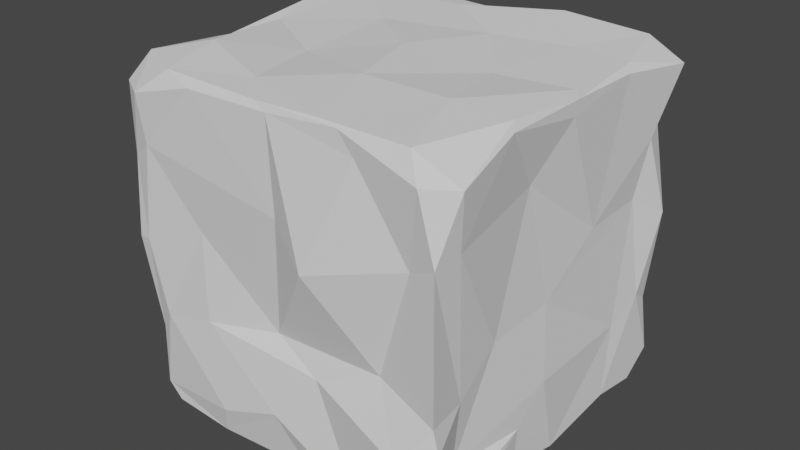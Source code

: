 # Source: rock.blend  (saved by Blender 2.81.16; exported with 4.5.12 LTS)
import bpy
from mathutils import Matrix  # noqa: F401  (used for matrix-valued properties, if any)

bpy.ops.wm.read_factory_settings(use_empty=True)
scene = bpy.context.scene
scene.name = 'Scene'

# ---- collections
col_collection = bpy.data.collections.new('Collection'); scene.collection.children.link(col_collection)

# ---- world
world_world = bpy.data.worlds.new('World'); scene.world = world_world
world_world.use_nodes = True; world_world.node_tree.nodes.clear()
_N = world_world.node_tree.nodes; _L = world_world.node_tree.links
n0 = _N.new('ShaderNodeOutputWorld'); n0.name = 'World Output'; n0.location = (300, 300)
n1 = _N.new('ShaderNodeBackground'); n1.name = 'Background'; n1.location = (10, 300)
n1.inputs[0].default_value = (0.05088, 0.05088, 0.05088, 1.0)
_L.new(n1.outputs[0], n0.inputs[0])
n0.is_active_output = True
world_world.color = (0.05088, 0.05088, 0.05088)
world_world.use_sun_shadow = False
world_world.sun_shadow_jitter_overblur = 0.0

# ---- meshes
me_icosphere = bpy.data.meshes.new('Icosphere')
me_icosphere.from_pydata([(0.00713, 0.002287, -0.01759), (2.448, -2.439, 0.2863), (-0.9148, -2.543, 0.407), (-2.357, -0.04135, 0.2851), (-1.102, 2.462, 0.2892), (2.448, 2.443, 0.2863), (1.328, -2.439, 4.561), (-2.563, -2.259, 4.478), (-2.628, 2.188, 4.615), (1.259, 2.411, 4.479), (2.448, 0.002287, 4.561), (-0.01189, -0.01273, 4.919), (-0.8255, -2.242, 0.09028), (1.796, -1.491, -0.107), (1.263, -2.439, -0.01759), (2.448, 0.002287, -0.01759), (2.04, 1.479, -0.01759), (-2.077, -0.1993, -0.006252), (-2.342, -2.133, -0.002618), (-0.8235, 2.307, -0.1071), (-2.327, 2.042, 0.2962), (1.037, 2.438, -0.09156), (2.376, -1.284, 2.183), (2.35, 1.792, 2.847), (-0.1365, -2.244, 1.757), (2.489, -2.535, 1.741), (-2.471, -1.251, 2.868), (-2.248, -2.464, 2.451), (-2.557, 2.535, 2.421), (-2.58, 1.611, 1.872), (1.966, 2.553, 2.421), (0.4557, 2.474, 2.393), (2.561, -2.19, 4.48), (-1.184, -2.477, 4.744), (-2.366, -0.1847, 4.602), (-1.292, 2.42, 4.4), (2.578, 2.356, 4.605), (0.7835, -2.387, 4.865), (2.409, 0.04922, 4.864), (-1.834, -1.475, 4.951), (-1.981, 1.498, 4.915), (0.9355, 2.126, 5.022), (-0.381, -1.192, -0.01759), (2.448, -1.992, -0.01759), (0.002621, -2.533, 0.7643), (2.414, -0.748, 0.6709), (2.448, 1.997, -0.01759), (-1.281, -0.09311, -0.1096), (-2.434, -1.192, 0.09867), (-0.3533, 1.281, 0.063), (-2.238, 2.363, 0.2926), (2.056, 2.534, 0.3441), (2.261, -1.877, 0.6935), (2.355, 0.8028, 2.823), (-1.231, -2.421, 1.569), (2.072, -2.439, 3.492), (-2.502, -1.058, 1.844), (-2.416, -2.37, 3.54), (-1.355, 2.324, 1.026), (-2.434, 1.997, 3.492), (2.376, 2.362, 1.133), (0.4276, 2.573, 3.742), (2.26, -2.561, 4.547), (-2.086, -2.548, 4.503), (-2.434, 1.258, 4.748), (-0.04993, 2.429, 4.624), (2.448, 1.197, 4.748), (1.078, -2.428, 4.836), (1.268, 0.04042, 4.802), (-2.368, -2.021, 4.85), (-2.434, 1.997, 4.865), (1.129, 2.342, 4.76), (-1.041, -2.439, -0.01759), (0.9946, -0.8888, -0.1581), (2.364, -2.439, 0.09865), (2.448, 1.258, 0.09866), (1.079, 0.9071, 0.1429), (-2.296, -0.119, 0.1268), (-2.279, -2.361, 0.1679), (-1.041, 2.443, -0.01759), (-2.413, 1.061, 0.4532), (-0.02517, 2.443, 0.09865), (2.263, -0.5492, 3.858), (2.448, 1.997, 1.355), (0.7009, -2.685, 3.063), (2.56, -2.521, 1.395), (-2.434, -1.992, 3.492), (-2.045, -2.417, 1.355), (-2.434, 2.443, 3.492), (-2.436, 0.9923, 1.528), (2.072, 2.443, 3.492), (0.009898, 2.468, 1.225), (2.448, -1.192, 4.748), (0.03943, -2.439, 4.748), (-2.379, -1.343, 4.634), (-2.335, 2.273, 4.777), (2.12, 2.573, 4.498), (0.382, -1.23, 4.942), (2.45, 0.07218, 4.759), (-0.9835, -0.7158, 4.791), (-1.009, 0.7407, 4.865), (0.409, 1.208, 4.825), (1.635, 1.184, 4.912), (2.362, 1.317, 4.838), (2.04, 2.392, 4.865), (-0.621, 1.935, 4.865), (-0.2267, 2.251, 4.807), (-1.49, 2.238, 4.847), (-2.197, 0.008665, 4.796), (-2.434, 0.7407, 4.865), (-2.232, -0.8425, 4.79), (-0.621, -1.931, 4.865), (-1.595, -2.406, 4.872), (-0.145, -2.399, 4.836), (1.628, -1.211, 4.933), (2.04, -2.387, 4.865), (2.384, -1.111, 4.855), (2.448, 1.935, 3.68), (2.536, 2.333, 2.528), (2.255, 2.466, 3.669), (-0.623, 2.428, 3.698), (-1.329, 2.4, 1.882), (-2.025, 2.443, 3.68), (-2.598, 0.5825, 3.495), (-2.232, 0.0702, 2.038), (-2.174, -0.5101, 3.211), (-2.056, -2.476, 3.817), (-1.306, -2.362, 2.814), (0.1079, -2.44, 3.469), (2.47, -2.534, 3.681), (2.362, -1.88, 1.682), (2.503, -2.145, 3.741), (1.456, 2.48, 2.758), (2.1, 2.437, 1.177), (0.7376, 2.521, 0.5854), (-2.434, 2.443, 2.423), (-2.347, 2.372, 1.202), (-2.434, 1.935, 1.167), (-2.434, -2.439, 2.423), (-2.462, -1.913, 0.9591), (-2.352, -2.283, 1.01), (1.545, -2.314, 1.906), (0.6178, -2.4, 1.496), (2.107, -2.725, 1.175), (2.362, -0.1992, 2.209), (2.503, -0.3524, 1.21), (2.398, 1.46, 1.096), (1.652, 2.443, -0.01759), (0.6352, 1.935, -0.01759), (0.2924, 2.329, -0.1022), (-1.959, 2.209, -0.008617), (-1.591, 1.071, -0.1169), (-2.243, 1.109, -0.04408), (-2.154, -1.346, -0.05635), (-1.648, -1.225, -0.04902), (-2.025, -2.387, -0.01759), (2.306, 0.8642, 0.04528), (2.332, -0.673, 0.001305), (2.04, 0.002287, -0.01759), (0.3689, -2.334, -0.01987), (0.6322, -1.867, 0.03689), (1.652, -2.439, -0.01759)], [], [(0, 73, 42), (1, 43, 45), (0, 42, 47), (0, 47, 49), (0, 49, 76), (1, 45, 52), (2, 44, 54), (3, 48, 56), (4, 50, 58), (5, 51, 60), (1, 52, 85), (2, 54, 87), (3, 56, 89), (4, 58, 91), (5, 60, 83), (6, 62, 67), (7, 63, 69), (8, 64, 70), (9, 65, 71), (10, 66, 98), (38, 102, 68), (38, 103, 102), (36, 96, 104), (41, 105, 101), (41, 106, 105), (35, 95, 107), (40, 108, 100), (40, 109, 108), (34, 94, 110), (39, 111, 99), (39, 112, 111), (33, 93, 113), (37, 114, 97), (37, 115, 114), (32, 92, 116), (23, 117, 53), (23, 118, 117), (30, 90, 119), (31, 120, 61), (31, 121, 120), (28, 88, 122), (29, 123, 59), (29, 124, 123), (26, 86, 125), (27, 126, 57), (27, 127, 126), (24, 84, 128), (25, 129, 55), (25, 130, 129), (22, 82, 131), (30, 132, 90), (30, 133, 132), (21, 81, 134), (28, 135, 88), (28, 136, 135), (20, 80, 137), (26, 138, 86), (26, 139, 138), (18, 78, 140), (24, 141, 84), (24, 142, 141), (14, 74, 143), (22, 144, 82), (22, 145, 144), (15, 75, 146), (16, 147, 46), (16, 148, 147), (19, 79, 149), (19, 150, 79), (19, 151, 150), (17, 77, 152), (17, 153, 77), (17, 154, 153), (12, 72, 155), (15, 156, 75), (15, 157, 156), (13, 73, 158), (12, 159, 72), (12, 160, 159), (13, 43, 161), (161, 74, 14), (161, 43, 74), (43, 1, 74), (159, 161, 14), (159, 160, 161), (160, 13, 161), (72, 44, 2), (72, 159, 44), (159, 14, 44), (158, 76, 16), (158, 73, 76), (73, 0, 76), (156, 158, 16), (156, 157, 158), (157, 13, 158), (75, 46, 5), (75, 156, 46), (156, 16, 46), (155, 78, 18), (155, 72, 78), (72, 2, 78), (153, 155, 18), (153, 154, 155), (154, 12, 155), (77, 48, 3), (77, 153, 48), (153, 18, 48), (152, 80, 20), (152, 77, 80), (77, 3, 80), (150, 152, 20), (150, 151, 152), (151, 17, 152), (79, 50, 4), (79, 150, 50), (150, 20, 50), (149, 81, 21), (149, 79, 81), (79, 4, 81), (147, 149, 21), (147, 148, 149), (148, 19, 149), (46, 51, 5), (46, 147, 51), (147, 21, 51), (146, 83, 23), (146, 75, 83), (75, 5, 83), (144, 146, 23), (144, 145, 146), (145, 15, 146), (82, 53, 10), (82, 144, 53), (144, 23, 53), (143, 85, 25), (143, 74, 85), (74, 1, 85), (141, 143, 25), (141, 142, 143), (142, 14, 143), (84, 55, 6), (84, 141, 55), (141, 25, 55), (140, 87, 27), (140, 78, 87), (78, 2, 87), (138, 140, 27), (138, 139, 140), (139, 18, 140), (86, 57, 7), (86, 138, 57), (138, 27, 57), (137, 89, 29), (137, 80, 89), (80, 3, 89), (135, 137, 29), (135, 136, 137), (136, 20, 137), (88, 59, 8), (88, 135, 59), (135, 29, 59), (134, 91, 31), (134, 81, 91), (81, 4, 91), (132, 134, 31), (132, 133, 134), (133, 21, 134), (90, 61, 9), (90, 132, 61), (132, 31, 61), (131, 92, 32), (131, 82, 92), (82, 10, 92), (129, 131, 32), (129, 130, 131), (130, 22, 131), (55, 62, 6), (55, 129, 62), (129, 32, 62), (128, 93, 33), (128, 84, 93), (84, 6, 93), (126, 128, 33), (126, 127, 128), (127, 24, 128), (57, 63, 7), (57, 126, 63), (126, 33, 63), (125, 94, 34), (125, 86, 94), (86, 7, 94), (123, 125, 34), (123, 124, 125), (124, 26, 125), (59, 64, 8), (59, 123, 64), (123, 34, 64), (122, 95, 35), (122, 88, 95), (88, 8, 95), (120, 122, 35), (120, 121, 122), (121, 28, 122), (61, 65, 9), (61, 120, 65), (120, 35, 65), (119, 96, 36), (119, 90, 96), (90, 9, 96), (117, 119, 36), (117, 118, 119), (118, 30, 119), (53, 66, 10), (53, 117, 66), (117, 36, 66), (116, 98, 38), (116, 92, 98), (92, 10, 98), (114, 116, 38), (114, 115, 116), (115, 32, 116), (97, 68, 11), (97, 114, 68), (114, 38, 68), (113, 67, 37), (113, 93, 67), (93, 6, 67), (111, 113, 37), (111, 112, 113), (112, 33, 113), (99, 97, 11), (99, 111, 97), (111, 37, 97), (110, 69, 39), (110, 94, 69), (94, 7, 69), (108, 110, 39), (108, 109, 110), (109, 34, 110), (100, 99, 11), (100, 108, 99), (108, 39, 99), (107, 70, 40), (107, 95, 70), (95, 8, 70), (105, 107, 40), (105, 106, 107), (106, 35, 107), (101, 100, 11), (101, 105, 100), (105, 40, 100), (104, 71, 41), (104, 96, 71), (96, 9, 71), (102, 104, 41), (102, 103, 104), (103, 36, 104), (68, 101, 11), (68, 102, 101), (102, 41, 101), (98, 103, 38), (98, 66, 103), (66, 36, 103), (71, 106, 41), (71, 65, 106), (65, 35, 106), (70, 109, 40), (70, 64, 109), (64, 34, 109), (69, 112, 39), (69, 63, 112), (63, 33, 112), (67, 115, 37), (67, 62, 115), (62, 32, 115), (83, 118, 23), (83, 60, 118), (60, 30, 118), (91, 121, 31), (91, 58, 121), (58, 28, 121), (89, 124, 29), (89, 56, 124), (56, 26, 124), (87, 127, 27), (87, 54, 127), (54, 24, 127), (85, 130, 25), (85, 52, 130), (52, 22, 130), (60, 133, 30), (60, 51, 133), (51, 21, 133), (58, 136, 28), (58, 50, 136), (50, 20, 136), (56, 139, 26), (56, 48, 139), (48, 18, 139), (54, 142, 24), (54, 44, 142), (44, 14, 142), (52, 145, 22), (52, 45, 145), (45, 15, 145), (76, 148, 16), (76, 49, 148), (49, 19, 148), (49, 151, 19), (49, 47, 151), (47, 17, 151), (47, 154, 17), (47, 42, 154), (42, 12, 154), (45, 157, 15), (45, 43, 157), (43, 13, 157), (42, 160, 12), (42, 73, 160), (73, 13, 160)])
_uv = me_icosphere.uv_layers.new(name='UVMap')
_uv.uv.foreach_set('vector', [0.8182, 0.0, 0.7955, 0.03937, 0.8409, 0.03937, 0.7273, 0.1575, 0.7045, 0.1181, 0.6818, 0.1575, 0.09091, 0.0, 0.06818, 0.03937, 0.1136, 0.03937, 0.2727, 0.0, 0.25, 0.03937, 0.2955, 0.03937, 0.4545, 0.0, 0.4318, 0.03937, 0.4773, 0.03937, 0.7273, 0.1575, 0.6818, 0.1575, 0.7045, 0.1968, 0.9091, 0.1575, 0.8636, 0.1575, 0.8864, 0.1968, 0.1818, 0.1575, 0.1364, 0.1575, 0.1591, 0.1968, 0.3636, 0.1575, 0.3182, 0.1575, 0.3409, 0.1968, 0.5455, 0.1575, 0.5, 0.1575, 0.5227, 0.1968, 0.7273, 0.1575, 0.7045, 0.1968, 0.75, 0.1968, 0.9091, 0.1575, 0.8864, 0.1968, 0.9318, 0.1968, 0.1818, 0.1575, 0.1591, 0.1968, 0.2045, 0.1968, 0.3636, 0.1575, 0.3409, 0.1968, 0.3864, 0.1968, 0.5455, 0.1575, 0.5227, 0.1968, 0.5682, 0.1968, 0.8182, 0.3149, 0.7727, 0.3149, 0.7955, 0.3543, 1.0, 0.3149, 0.9545, 0.3149, 0.9773, 0.3543, 0.2727, 0.3149, 0.2273, 0.3149, 0.25, 0.3543, 0.4545, 0.3149, 0.4091, 0.3149, 0.4318, 0.3543, 0.6364, 0.3149, 0.5909, 0.3149, 0.6136, 0.3543, 0.5909, 0.3937, 0.5455, 0.3937, 0.5682, 0.433, 0.5909, 0.3937, 0.5682, 0.3543, 0.5455, 0.3937, 0.5455, 0.3149, 0.5, 0.3149, 0.5227, 0.3543, 0.4091, 0.3937, 0.3636, 0.3937, 0.3864, 0.433, 0.4091, 0.3937, 0.3864, 0.3543, 0.3636, 0.3937, 0.3636, 0.3149, 0.3182, 0.3149, 0.3409, 0.3543, 0.2273, 0.3937, 0.1818, 0.3937, 0.2045, 0.433, 0.2273, 0.3937, 0.2045, 0.3543, 0.1818, 0.3937, 0.1818, 0.3149, 0.1364, 0.3149, 0.1591, 0.3543, 0.9545, 0.3937, 0.9091, 0.3937, 0.9318, 0.433, 0.9545, 0.3937, 0.9318, 0.3543, 0.9091, 0.3937, 0.9091, 0.3149, 0.8636, 0.3149, 0.8864, 0.3543, 0.7727, 0.3937, 0.7273, 0.3937, 0.75, 0.433, 0.7727, 0.3937, 0.75, 0.3543, 0.7273, 0.3937, 0.7273, 0.3149, 0.6818, 0.3149, 0.7045, 0.3543, 0.5909, 0.2362, 0.5682, 0.2756, 0.6136, 0.2756, 0.5909, 0.2362, 0.5455, 0.2362, 0.5682, 0.2756, 0.5, 0.2362, 0.4773, 0.2756, 0.5227, 0.2756, 0.4091, 0.2362, 0.3864, 0.2756, 0.4318, 0.2756, 0.4091, 0.2362, 0.3636, 0.2362, 0.3864, 0.2756, 0.3182, 0.2362, 0.2955, 0.2756, 0.3409, 0.2756, 0.2273, 0.2362, 0.2045, 0.2756, 0.25, 0.2756, 0.2273, 0.2362, 0.1818, 0.2362, 0.2045, 0.2756, 0.1364, 0.2362, 0.1136, 0.2756, 0.1591, 0.2756, 0.9545, 0.2362, 0.9318, 0.2756, 0.9773, 0.2756, 0.9545, 0.2362, 0.9091, 0.2362, 0.9318, 0.2756, 0.8636, 0.2362, 0.8409, 0.2756, 0.8864, 0.2756, 0.7727, 0.2362, 0.75, 0.2756, 0.7955, 0.2756, 0.7727, 0.2362, 0.7273, 0.2362, 0.75, 0.2756, 0.6818, 0.2362, 0.6591, 0.2756, 0.7045, 0.2756, 0.5, 0.2362, 0.4545, 0.2362, 0.4773, 0.2756, 0.5, 0.2362, 0.4773, 0.1968, 0.4545, 0.2362, 0.4545, 0.1575, 0.4091, 0.1575, 0.4318, 0.1968, 0.3182, 0.2362, 0.2727, 0.2362, 0.2955, 0.2756, 0.3182, 0.2362, 0.2955, 0.1968, 0.2727, 0.2362, 0.2727, 0.1575, 0.2273, 0.1575, 0.25, 0.1968, 0.1364, 0.2362, 0.09091, 0.2362, 0.1136, 0.2756, 0.1364, 0.2362, 0.1136, 0.1968, 0.09091, 0.2362, 0.09091, 0.1575, 0.04545, 0.1575, 0.06818, 0.1968, 0.8636, 0.2362, 0.8182, 0.2362, 0.8409, 0.2756, 0.8636, 0.2362, 0.8409, 0.1968, 0.8182, 0.2362, 0.8182, 0.1575, 0.7727, 0.1575, 0.7955, 0.1968, 0.6818, 0.2362, 0.6364, 0.2362, 0.6591, 0.2756, 0.6818, 0.2362, 0.6591, 0.1968, 0.6364, 0.2362, 0.6364, 0.1575, 0.5909, 0.1575, 0.6136, 0.1968, 0.5, 0.07873, 0.4773, 0.1181, 0.5227, 0.1181, 0.5, 0.07873, 0.4545, 0.07873, 0.4773, 0.1181, 0.4091, 0.07873, 0.3864, 0.1181, 0.4318, 0.1181, 0.3182, 0.07873, 0.2955, 0.1181, 0.3409, 0.1181, 0.3182, 0.07873, 0.2727, 0.07873, 0.2955, 0.1181, 0.2273, 0.07873, 0.2045, 0.1181, 0.25, 0.1181, 0.1364, 0.07873, 0.1136, 0.1181, 0.1591, 0.1181, 0.1364, 0.07873, 0.09091, 0.07873, 0.1136, 0.1181, 0.04545, 0.07873, 0.02273, 0.1181, 0.06818, 0.1181, 0.6364, 0.1575, 0.6136, 0.1181, 0.5909, 0.1575, 0.6364, 0.1575, 0.6591, 0.1181, 0.6136, 0.1181, 0.6818, 0.07873, 0.6591, 0.03937, 0.6364, 0.07873, 0.8636, 0.07873, 0.8409, 0.1181, 0.8864, 0.1181, 0.8636, 0.07873, 0.8182, 0.07873, 0.8409, 0.1181, 0.7727, 0.07873, 0.75, 0.1181, 0.7955, 0.1181, 0.7955, 0.1181, 0.7727, 0.1575, 0.8182, 0.1575, 0.7955, 0.1181, 0.75, 0.1181, 0.7727, 0.1575, 0.75, 0.1181, 0.7273, 0.1575, 0.7727, 0.1575, 0.8409, 0.1181, 0.7955, 0.1181, 0.8182, 0.1575, 0.8409, 0.1181, 0.8182, 0.07873, 0.7955, 0.1181, 0.8182, 0.07873, 0.7727, 0.07873, 0.7955, 0.1181, 0.8864, 0.1181, 0.8636, 0.1575, 0.9091, 0.1575, 0.8864, 0.1181, 0.8409, 0.1181, 0.8636, 0.1575, 0.8409, 0.1181, 0.8182, 0.1575, 0.8636, 0.1575, 0.6364, 0.07873, 0.6136, 0.03937, 0.5909, 0.07873, 0.6364, 0.07873, 0.6591, 0.03937, 0.6136, 0.03937, 0.6591, 0.03937, 0.6364, 0.0, 0.6136, 0.03937, 0.6136, 0.1181, 0.6364, 0.07873, 0.5909, 0.07873, 0.6136, 0.1181, 0.6591, 0.1181, 0.6364, 0.07873, 0.6591, 0.1181, 0.6818, 0.07873, 0.6364, 0.07873, 0.5909, 0.1575, 0.5682, 0.1181, 0.5455, 0.1575, 0.5909, 0.1575, 0.6136, 0.1181, 0.5682, 0.1181, 0.6136, 0.1181, 0.5909, 0.07873, 0.5682, 0.1181, 0.06818, 0.1181, 0.04545, 0.1575, 0.09091, 0.1575, 0.06818, 0.1181, 0.02273, 0.1181, 0.04545, 0.1575, 0.02273, 0.1181, 0.0, 0.1575, 0.04545, 0.1575, 0.1136, 0.1181, 0.06818, 0.1181, 0.09091, 0.1575, 0.1136, 0.1181, 0.09091, 0.07873, 0.06818, 0.1181, 0.09091, 0.07873, 0.04545, 0.07873, 0.06818, 0.1181, 0.1591, 0.1181, 0.1364, 0.1575, 0.1818, 0.1575, 0.1591, 0.1181, 0.1136, 0.1181, 0.1364, 0.1575, 0.1136, 0.1181, 0.09091, 0.1575, 0.1364, 0.1575, 0.25, 0.1181, 0.2273, 0.1575, 0.2727, 0.1575, 0.25, 0.1181, 0.2045, 0.1181, 0.2273, 0.1575, 0.2045, 0.1181, 0.1818, 0.1575, 0.2273, 0.1575, 0.2955, 0.1181, 0.25, 0.1181, 0.2727, 0.1575, 0.2955, 0.1181, 0.2727, 0.07873, 0.25, 0.1181, 0.2727, 0.07873, 0.2273, 0.07873, 0.25, 0.1181, 0.3409, 0.1181, 0.3182, 0.1575, 0.3636, 0.1575, 0.3409, 0.1181, 0.2955, 0.1181, 0.3182, 0.1575, 0.2955, 0.1181, 0.2727, 0.1575, 0.3182, 0.1575, 0.4318, 0.1181, 0.4091, 0.1575, 0.4545, 0.1575, 0.4318, 0.1181, 0.3864, 0.1181, 0.4091, 0.1575, 0.3864, 0.1181, 0.3636, 0.1575, 0.4091, 0.1575, 0.4773, 0.1181, 0.4318, 0.1181, 0.4545, 0.1575, 0.4773, 0.1181, 0.4545, 0.07873, 0.4318, 0.1181, 0.4545, 0.07873, 0.4091, 0.07873, 0.4318, 0.1181, 0.5227, 0.1181, 0.5, 0.1575, 0.5455, 0.1575, 0.5227, 0.1181, 0.4773, 0.1181, 0.5, 0.1575, 0.4773, 0.1181, 0.4545, 0.1575, 0.5, 0.1575, 0.6136, 0.1968, 0.5682, 0.1968, 0.5909, 0.2362, 0.6136, 0.1968, 0.5909, 0.1575, 0.5682, 0.1968, 0.5909, 0.1575, 0.5455, 0.1575, 0.5682, 0.1968, 0.6364, 0.2362, 0.6136, 0.1968, 0.5909, 0.2362, 0.6364, 0.2362, 0.6591, 0.1968, 0.6136, 0.1968, 0.6591, 0.1968, 0.6364, 0.1575, 0.6136, 0.1968, 0.6591, 0.2756, 0.6136, 0.2756, 0.6364, 0.3149, 0.6591, 0.2756, 0.6364, 0.2362, 0.6136, 0.2756, 0.6364, 0.2362, 0.5909, 0.2362, 0.6136, 0.2756, 0.7955, 0.1968, 0.75, 0.1968, 0.7727, 0.2362, 0.7955, 0.1968, 0.7727, 0.1575, 0.75, 0.1968, 0.7727, 0.1575, 0.7273, 0.1575, 0.75, 0.1968, 0.8182, 0.2362, 0.7955, 0.1968, 0.7727, 0.2362, 0.8182, 0.2362, 0.8409, 0.1968, 0.7955, 0.1968, 0.8409, 0.1968, 0.8182, 0.1575, 0.7955, 0.1968, 0.8409, 0.2756, 0.7955, 0.2756, 0.8182, 0.3149, 0.8409, 0.2756, 0.8182, 0.2362, 0.7955, 0.2756, 0.8182, 0.2362, 0.7727, 0.2362, 0.7955, 0.2756, 0.06818, 0.1968, 0.02273, 0.1968, 0.04545, 0.2362, 0.06818, 0.1968, 0.04545, 0.1575, 0.02273, 0.1968, 0.04545, 0.1575, 0.0, 0.1575, 0.02273, 0.1968, 0.09091, 0.2362, 0.06818, 0.1968, 0.04545, 0.2362, 0.09091, 0.2362, 0.1136, 0.1968, 0.06818, 0.1968, 0.1136, 0.1968, 0.09091, 0.1575, 0.06818, 0.1968, 0.1136, 0.2756, 0.06818, 0.2756, 0.09091, 0.3149, 0.1136, 0.2756, 0.09091, 0.2362, 0.06818, 0.2756, 0.09091, 0.2362, 0.04545, 0.2362, 0.06818, 0.2756, 0.25, 0.1968, 0.2045, 0.1968, 0.2273, 0.2362, 0.25, 0.1968, 0.2273, 0.1575, 0.2045, 0.1968, 0.2273, 0.1575, 0.1818, 0.1575, 0.2045, 0.1968, 0.2727, 0.2362, 0.25, 0.1968, 0.2273, 0.2362, 0.2727, 0.2362, 0.2955, 0.1968, 0.25, 0.1968, 0.2955, 0.1968, 0.2727, 0.1575, 0.25, 0.1968, 0.2955, 0.2756, 0.25, 0.2756, 0.2727, 0.3149, 0.2955, 0.2756, 0.2727, 0.2362, 0.25, 0.2756, 0.2727, 0.2362, 0.2273, 0.2362, 0.25, 0.2756, 0.4318, 0.1968, 0.3864, 0.1968, 0.4091, 0.2362, 0.4318, 0.1968, 0.4091, 0.1575, 0.3864, 0.1968, 0.4091, 0.1575, 0.3636, 0.1575, 0.3864, 0.1968, 0.4545, 0.2362, 0.4318, 0.1968, 0.4091, 0.2362, 0.4545, 0.2362, 0.4773, 0.1968, 0.4318, 0.1968, 0.4773, 0.1968, 0.4545, 0.1575, 0.4318, 0.1968, 0.4773, 0.2756, 0.4318, 0.2756, 0.4545, 0.3149, 0.4773, 0.2756, 0.4545, 0.2362, 0.4318, 0.2756, 0.4545, 0.2362, 0.4091, 0.2362, 0.4318, 0.2756, 0.7045, 0.2756, 0.6818, 0.3149, 0.7273, 0.3149, 0.7045, 0.2756, 0.6591, 0.2756, 0.6818, 0.3149, 0.6591, 0.2756, 0.6364, 0.3149, 0.6818, 0.3149, 0.75, 0.2756, 0.7045, 0.2756, 0.7273, 0.3149, 0.75, 0.2756, 0.7273, 0.2362, 0.7045, 0.2756, 0.7273, 0.2362, 0.6818, 0.2362, 0.7045, 0.2756, 0.7955, 0.2756, 0.7727, 0.3149, 0.8182, 0.3149, 0.7955, 0.2756, 0.75, 0.2756, 0.7727, 0.3149, 0.75, 0.2756, 0.7273, 0.3149, 0.7727, 0.3149, 0.8864, 0.2756, 0.8636, 0.3149, 0.9091, 0.3149, 0.8864, 0.2756, 0.8409, 0.2756, 0.8636, 0.3149, 0.8409, 0.2756, 0.8182, 0.3149, 0.8636, 0.3149, 0.9318, 0.2756, 0.8864, 0.2756, 0.9091, 0.3149, 0.9318, 0.2756, 0.9091, 0.2362, 0.8864, 0.2756, 0.9091, 0.2362, 0.8636, 0.2362, 0.8864, 0.2756, 0.9773, 0.2756, 0.9545, 0.3149, 1.0, 0.3149, 0.9773, 0.2756, 0.9318, 0.2756, 0.9545, 0.3149, 0.9318, 0.2756, 0.9091, 0.3149, 0.9545, 0.3149, 0.1591, 0.2756, 0.1364, 0.3149, 0.1818, 0.3149, 0.1591, 0.2756, 0.1136, 0.2756, 0.1364, 0.3149, 0.1136, 0.2756, 0.09091, 0.3149, 0.1364, 0.3149, 0.2045, 0.2756, 0.1591, 0.2756, 0.1818, 0.3149, 0.2045, 0.2756, 0.1818, 0.2362, 0.1591, 0.2756, 0.1818, 0.2362, 0.1364, 0.2362, 0.1591, 0.2756, 0.25, 0.2756, 0.2273, 0.3149, 0.2727, 0.3149, 0.25, 0.2756, 0.2045, 0.2756, 0.2273, 0.3149, 0.2045, 0.2756, 0.1818, 0.3149, 0.2273, 0.3149, 0.3409, 0.2756, 0.3182, 0.3149, 0.3636, 0.3149, 0.3409, 0.2756, 0.2955, 0.2756, 0.3182, 0.3149, 0.2955, 0.2756, 0.2727, 0.3149, 0.3182, 0.3149, 0.3864, 0.2756, 0.3409, 0.2756, 0.3636, 0.3149, 0.3864, 0.2756, 0.3636, 0.2362, 0.3409, 0.2756, 0.3636, 0.2362, 0.3182, 0.2362, 0.3409, 0.2756, 0.4318, 0.2756, 0.4091, 0.3149, 0.4545, 0.3149, 0.4318, 0.2756, 0.3864, 0.2756, 0.4091, 0.3149, 0.3864, 0.2756, 0.3636, 0.3149, 0.4091, 0.3149, 0.5227, 0.2756, 0.5, 0.3149, 0.5455, 0.3149, 0.5227, 0.2756, 0.4773, 0.2756, 0.5, 0.3149, 0.4773, 0.2756, 0.4545, 0.3149, 0.5, 0.3149, 0.5682, 0.2756, 0.5227, 0.2756, 0.5455, 0.3149, 0.5682, 0.2756, 0.5455, 0.2362, 0.5227, 0.2756, 0.5455, 0.2362, 0.5, 0.2362, 0.5227, 0.2756, 0.6136, 0.2756, 0.5909, 0.3149, 0.6364, 0.3149, 0.6136, 0.2756, 0.5682, 0.2756, 0.5909, 0.3149, 0.5682, 0.2756, 0.5455, 0.3149, 0.5909, 0.3149, 0.7045, 0.3543, 0.6591, 0.3543, 0.6818, 0.3937, 0.7045, 0.3543, 0.6818, 0.3149, 0.6591, 0.3543, 0.6818, 0.3149, 0.6364, 0.3149, 0.6591, 0.3543, 0.7273, 0.3937, 0.7045, 0.3543, 0.6818, 0.3937, 0.7273, 0.3937, 0.75, 0.3543, 0.7045, 0.3543, 0.75, 0.3543, 0.7273, 0.3149, 0.7045, 0.3543, 0.75, 0.433, 0.7045, 0.433, 0.7273, 0.4724, 0.75, 0.433, 0.7273, 0.3937, 0.7045, 0.433, 0.7273, 0.3937, 0.6818, 0.3937, 0.7045, 0.433, 0.8864, 0.3543, 0.8409, 0.3543, 0.8636, 0.3937, 0.8864, 0.3543, 0.8636, 0.3149, 0.8409, 0.3543, 0.8636, 0.3149, 0.8182, 0.3149, 0.8409, 0.3543, 0.9091, 0.3937, 0.8864, 0.3543, 0.8636, 0.3937, 0.9091, 0.3937, 0.9318, 0.3543, 0.8864, 0.3543, 0.9318, 0.3543, 0.9091, 0.3149, 0.8864, 0.3543, 0.9318, 0.433, 0.8864, 0.433, 0.9091, 0.4724, 0.9318, 0.433, 0.9091, 0.3937, 0.8864, 0.433, 0.9091, 0.3937, 0.8636, 0.3937, 0.8864, 0.433, 0.1591, 0.3543, 0.1136, 0.3543, 0.1364, 0.3937, 0.1591, 0.3543, 0.1364, 0.3149, 0.1136, 0.3543, 0.1364, 0.3149, 0.09091, 0.3149, 0.1136, 0.3543, 0.1818, 0.3937, 0.1591, 0.3543, 0.1364, 0.3937, 0.1818, 0.3937, 0.2045, 0.3543, 0.1591, 0.3543, 0.2045, 0.3543, 0.1818, 0.3149, 0.1591, 0.3543, 0.2045, 0.433, 0.1591, 0.433, 0.1818, 0.4724, 0.2045, 0.433, 0.1818, 0.3937, 0.1591, 0.433, 0.1818, 0.3937, 0.1364, 0.3937, 0.1591, 0.433, 0.3409, 0.3543, 0.2955, 0.3543, 0.3182, 0.3937, 0.3409, 0.3543, 0.3182, 0.3149, 0.2955, 0.3543, 0.3182, 0.3149, 0.2727, 0.3149, 0.2955, 0.3543, 0.3636, 0.3937, 0.3409, 0.3543, 0.3182, 0.3937, 0.3636, 0.3937, 0.3864, 0.3543, 0.3409, 0.3543, 0.3864, 0.3543, 0.3636, 0.3149, 0.3409, 0.3543, 0.3864, 0.433, 0.3409, 0.433, 0.3636, 0.4724, 0.3864, 0.433, 0.3636, 0.3937, 0.3409, 0.433, 0.3636, 0.3937, 0.3182, 0.3937, 0.3409, 0.433, 0.5227, 0.3543, 0.4773, 0.3543, 0.5, 0.3937, 0.5227, 0.3543, 0.5, 0.3149, 0.4773, 0.3543, 0.5, 0.3149, 0.4545, 0.3149, 0.4773, 0.3543, 0.5455, 0.3937, 0.5227, 0.3543, 0.5, 0.3937, 0.5455, 0.3937, 0.5682, 0.3543, 0.5227, 0.3543, 0.5682, 0.3543, 0.5455, 0.3149, 0.5227, 0.3543, 0.5682, 0.433, 0.5227, 0.433, 0.5455, 0.4724, 0.5682, 0.433, 0.5455, 0.3937, 0.5227, 0.433, 0.5455, 0.3937, 0.5, 0.3937, 0.5227, 0.433, 0.6136, 0.3543, 0.5682, 0.3543, 0.5909, 0.3937, 0.6136, 0.3543, 0.5909, 0.3149, 0.5682, 0.3543, 0.5909, 0.3149, 0.5455, 0.3149, 0.5682, 0.3543, 0.4318, 0.3543, 0.3864, 0.3543, 0.4091, 0.3937, 0.4318, 0.3543, 0.4091, 0.3149, 0.3864, 0.3543, 0.4091, 0.3149, 0.3636, 0.3149, 0.3864, 0.3543, 0.25, 0.3543, 0.2045, 0.3543, 0.2273, 0.3937, 0.25, 0.3543, 0.2273, 0.3149, 0.2045, 0.3543, 0.2273, 0.3149, 0.1818, 0.3149, 0.2045, 0.3543, 0.9773, 0.3543, 0.9318, 0.3543, 0.9545, 0.3937, 0.9773, 0.3543, 0.9545, 0.3149, 0.9318, 0.3543, 0.9545, 0.3149, 0.9091, 0.3149, 0.9318, 0.3543, 0.7955, 0.3543, 0.75, 0.3543, 0.7727, 0.3937, 0.7955, 0.3543, 0.7727, 0.3149, 0.75, 0.3543, 0.7727, 0.3149, 0.7273, 0.3149, 0.75, 0.3543, 0.5682, 0.1968, 0.5455, 0.2362, 0.5909, 0.2362, 0.5682, 0.1968, 0.5227, 0.1968, 0.5455, 0.2362, 0.5227, 0.1968, 0.5, 0.2362, 0.5455, 0.2362, 0.3864, 0.1968, 0.3636, 0.2362, 0.4091, 0.2362, 0.3864, 0.1968, 0.3409, 0.1968, 0.3636, 0.2362, 0.3409, 0.1968, 0.3182, 0.2362, 0.3636, 0.2362, 0.2045, 0.1968, 0.1818, 0.2362, 0.2273, 0.2362, 0.2045, 0.1968, 0.1591, 0.1968, 0.1818, 0.2362, 0.1591, 0.1968, 0.1364, 0.2362, 0.1818, 0.2362, 0.9318, 0.1968, 0.9091, 0.2362, 0.9545, 0.2362, 0.9318, 0.1968, 0.8864, 0.1968, 0.9091, 0.2362, 0.8864, 0.1968, 0.8636, 0.2362, 0.9091, 0.2362, 0.75, 0.1968, 0.7273, 0.2362, 0.7727, 0.2362, 0.75, 0.1968, 0.7045, 0.1968, 0.7273, 0.2362, 0.7045, 0.1968, 0.6818, 0.2362, 0.7273, 0.2362, 0.5227, 0.1968, 0.4773, 0.1968, 0.5, 0.2362, 0.5227, 0.1968, 0.5, 0.1575, 0.4773, 0.1968, 0.5, 0.1575, 0.4545, 0.1575, 0.4773, 0.1968, 0.3409, 0.1968, 0.2955, 0.1968, 0.3182, 0.2362, 0.3409, 0.1968, 0.3182, 0.1575, 0.2955, 0.1968, 0.3182, 0.1575, 0.2727, 0.1575, 0.2955, 0.1968, 0.1591, 0.1968, 0.1136, 0.1968, 0.1364, 0.2362, 0.1591, 0.1968, 0.1364, 0.1575, 0.1136, 0.1968, 0.1364, 0.1575, 0.09091, 0.1575, 0.1136, 0.1968, 0.8864, 0.1968, 0.8409, 0.1968, 0.8636, 0.2362, 0.8864, 0.1968, 0.8636, 0.1575, 0.8409, 0.1968, 0.8636, 0.1575, 0.8182, 0.1575, 0.8409, 0.1968, 0.7045, 0.1968, 0.6591, 0.1968, 0.6818, 0.2362, 0.7045, 0.1968, 0.6818, 0.1575, 0.6591, 0.1968, 0.6818, 0.1575, 0.6364, 0.1575, 0.6591, 0.1968, 0.4773, 0.03937, 0.4545, 0.07873, 0.5, 0.07873, 0.4773, 0.03937, 0.4318, 0.03937, 0.4545, 0.07873, 0.4318, 0.03937, 0.4091, 0.07873, 0.4545, 0.07873, 0.2955, 0.03937, 0.2727, 0.07873, 0.3182, 0.07873, 0.2955, 0.03937, 0.25, 0.03937, 0.2727, 0.07873, 0.25, 0.03937, 0.2273, 0.07873, 0.2727, 0.07873, 0.1136, 0.03937, 0.09091, 0.07873, 0.1364, 0.07873, 0.1136, 0.03937, 0.06818, 0.03937, 0.09091, 0.07873, 0.06818, 0.03937, 0.04545, 0.07873, 0.09091, 0.07873, 0.6818, 0.1575, 0.6591, 0.1181, 0.6364, 0.1575, 0.6818, 0.1575, 0.7045, 0.1181, 0.6591, 0.1181, 0.7045, 0.1181, 0.6818, 0.07873, 0.6591, 0.1181, 0.8409, 0.03937, 0.8182, 0.07873, 0.8636, 0.07873, 0.8409, 0.03937, 0.7955, 0.03937, 0.8182, 0.07873, 0.7955, 0.03937, 0.7727, 0.07873, 0.8182, 0.07873])
_ca = me_icosphere.color_attributes.new('Col', 'BYTE_COLOR', 'CORNER')
_ca.data.foreach_set('color', [0.2051, 0.2159, 0.1812, 1.0, 0.2051, 0.2159, 0.1812, 1.0, 0.2051, 0.2159, 0.1812, 1.0, 0.2051, 0.2159, 0.1812, 1.0, 0.2051, 0.2159, 0.1812, 1.0, 0.2051, 0.2159, 0.1812, 1.0, 0.2051, 0.2159, 0.1812, 1.0, 0.2051, 0.2159, 0.1812, 1.0, 0.2051, 0.2159, 0.1812, 1.0, 0.2051, 0.2159, 0.1812, 1.0, 0.2051, 0.2159, 0.1812, 1.0, 0.2051, 0.2159, 0.1812, 1.0, 0.2051, 0.2159, 0.1812, 1.0, 0.2051, 0.2159, 0.1812, 1.0, 0.2051, 0.2159, 0.1812, 1.0, 0.2051, 0.2159, 0.1812, 1.0, 0.2051, 0.2159, 0.1812, 1.0, 0.2051, 0.2159, 0.1812, 1.0, 0.2051, 0.2159, 0.1812, 1.0, 0.2051, 0.2159, 0.1812, 1.0, 0.2051, 0.2159, 0.1812, 1.0, 0.2051, 0.2159, 0.1812, 1.0, 0.2051, 0.2159, 0.1812, 1.0, 0.2051, 0.2159, 0.1812, 1.0, 0.2051, 0.2159, 0.1812, 1.0, 0.2051, 0.2159, 0.1812, 1.0, 0.2051, 0.2159, 0.1812, 1.0, 0.2051, 0.2159, 0.1812, 1.0, 0.2051, 0.2159, 0.1812, 1.0, 0.2051, 0.2159, 0.1812, 1.0, 0.2051, 0.2159, 0.1812, 1.0, 0.2051, 0.2159, 0.1812, 1.0, 0.2051, 0.2159, 0.1812, 1.0, 0.2051, 0.2159, 0.1812, 1.0, 0.2051, 0.2159, 0.1812, 1.0, 0.2051, 0.2159, 0.1812, 1.0, 0.2051, 0.2159, 0.1812, 1.0, 0.2051, 0.2159, 0.1812, 1.0, 0.2051, 0.2159, 0.1812, 1.0, 0.2051, 0.2159, 0.1812, 1.0, 0.2051, 0.2159, 0.1812, 1.0, 0.2051, 0.2159, 0.1812, 1.0, 0.2051, 0.2159, 0.1812, 1.0, 0.2051, 0.2159, 0.1812, 1.0, 0.2051, 0.2159, 0.1812, 1.0, 0.2051, 0.2159, 0.1812, 1.0, 0.2051, 0.2159, 0.1812, 1.0, 0.2051, 0.2159, 0.1812, 1.0, 0.2051, 0.2159, 0.1812, 1.0, 0.2051, 0.2159, 0.1812, 1.0, 0.2051, 0.2159, 0.1812, 1.0, 0.2051, 0.2159, 0.1812, 1.0, 0.2051, 0.2159, 0.1812, 1.0, 0.2051, 0.2159, 0.1812, 1.0, 0.2051, 0.2159, 0.1812, 1.0, 0.2051, 0.2159, 0.1812, 1.0, 0.2051, 0.2159, 0.1812, 1.0, 0.2051, 0.2159, 0.1812, 1.0, 0.2051, 0.2159, 0.1812, 1.0, 0.2051, 0.2159, 0.1812, 1.0, 0.2051, 0.2159, 0.1812, 1.0, 0.2051, 0.2159, 0.1812, 1.0, 0.2051, 0.2159, 0.1812, 1.0, 0.2051, 0.2159, 0.1812, 1.0, 0.2051, 0.2159, 0.1812, 1.0, 0.2051, 0.2159, 0.1812, 1.0, 0.2051, 0.2159, 0.1812, 1.0, 0.2051, 0.2159, 0.1812, 1.0, 0.2051, 0.2159, 0.1812, 1.0, 0.2051, 0.2159, 0.1812, 1.0, 0.2051, 0.2159, 0.1812, 1.0, 0.2051, 0.2159, 0.1812, 1.0, 0.2051, 0.2159, 0.1812, 1.0, 0.2051, 0.2159, 0.1812, 1.0, 0.2051, 0.2159, 0.1812, 1.0, 0.2051, 0.2159, 0.1812, 1.0, 0.2051, 0.2159, 0.1812, 1.0, 0.2051, 0.2159, 0.1812, 1.0, 0.2051, 0.2159, 0.1812, 1.0, 0.2051, 0.2159, 0.1812, 1.0, 0.2051, 0.2159, 0.1812, 1.0, 0.2051, 0.2159, 0.1812, 1.0, 0.2051, 0.2159, 0.1812, 1.0, 0.2051, 0.2159, 0.1812, 1.0, 0.2051, 0.2159, 0.1812, 1.0, 0.2051, 0.2159, 0.1812, 1.0, 0.2051, 0.2159, 0.1812, 1.0, 0.2051, 0.2159, 0.1812, 1.0, 0.2051, 0.2159, 0.1812, 1.0, 0.2051, 0.2159, 0.1812, 1.0, 0.2051, 0.2159, 0.1812, 1.0, 0.2051, 0.2159, 0.1812, 1.0, 0.2051, 0.2159, 0.1812, 1.0, 0.2051, 0.2159, 0.1812, 1.0, 0.2051, 0.2159, 0.1812, 1.0, 0.2051, 0.2159, 0.1812, 1.0, 0.2051, 0.2159, 0.1812, 1.0, 0.2051, 0.2159, 0.1812, 1.0, 0.2051, 0.2159, 0.1812, 1.0, 0.2051, 0.2159, 0.1812, 1.0, 0.2051, 0.2159, 0.1812, 1.0, 0.2051, 0.2159, 0.1812, 1.0, 0.2051, 0.2159, 0.1812, 1.0, 0.2051, 0.2159, 0.1812, 1.0, 0.2051, 0.2159, 0.1812, 1.0, 0.2051, 0.2159, 0.1812, 1.0, 0.2051, 0.2159, 0.1812, 1.0, 0.2051, 0.2159, 0.1812, 1.0, 0.2051, 0.2159, 0.1812, 1.0, 0.2051, 0.2159, 0.1812, 1.0, 0.2051, 0.2159, 0.1812, 1.0, 0.2051, 0.2159, 0.1812, 1.0, 0.2051, 0.2159, 0.1812, 1.0, 0.2051, 0.2159, 0.1812, 1.0, 0.2051, 0.2159, 0.1812, 1.0, 0.2051, 0.2159, 0.1812, 1.0, 0.2051, 0.2159, 0.1812, 1.0, 0.2051, 0.2159, 0.1812, 1.0, 0.2051, 0.2159, 0.1812, 1.0, 0.2051, 0.2159, 0.1812, 1.0, 0.2051, 0.2159, 0.1812, 1.0, 0.2051, 0.2159, 0.1812, 1.0, 0.2051, 0.2159, 0.1812, 1.0, 0.2051, 0.2159, 0.1812, 1.0, 0.2051, 0.2159, 0.1812, 1.0, 0.2051, 0.2159, 0.1812, 1.0, 0.2051, 0.2159, 0.1812, 1.0, 0.2051, 0.2159, 0.1812, 1.0, 0.2051, 0.2159, 0.1812, 1.0, 0.2051, 0.2159, 0.1812, 1.0, 0.2051, 0.2159, 0.1812, 1.0, 0.2051, 0.2159, 0.1812, 1.0, 0.2051, 0.2159, 0.1812, 1.0, 0.2051, 0.2159, 0.1812, 1.0, 0.2051, 0.2159, 0.1812, 1.0, 0.2051, 0.2159, 0.1812, 1.0, 0.2051, 0.2159, 0.1812, 1.0, 0.2051, 0.2159, 0.1812, 1.0, 0.2051, 0.2159, 0.1812, 1.0, 0.2051, 0.2159, 0.1812, 1.0, 0.2051, 0.2159, 0.1812, 1.0, 0.2051, 0.2159, 0.1812, 1.0, 0.2051, 0.2159, 0.1812, 1.0, 0.2051, 0.2159, 0.1812, 1.0, 0.2051, 0.2159, 0.1812, 1.0, 0.2051, 0.2159, 0.1812, 1.0, 0.2051, 0.2159, 0.1812, 1.0, 0.2051, 0.2159, 0.1812, 1.0, 0.2051, 0.2159, 0.1812, 1.0, 0.2051, 0.2159, 0.1812, 1.0, 0.2051, 0.2159, 0.1812, 1.0, 0.2051, 0.2159, 0.1812, 1.0, 0.2051, 0.2159, 0.1812, 1.0, 0.2051, 0.2159, 0.1812, 1.0, 0.2051, 0.2159, 0.1812, 1.0, 0.2051, 0.2159, 0.1812, 1.0, 0.2051, 0.2159, 0.1812, 1.0, 0.2051, 0.2159, 0.1812, 1.0, 0.2051, 0.2159, 0.1812, 1.0, 0.2051, 0.2159, 0.1812, 1.0, 0.2051, 0.2159, 0.1812, 1.0, 0.2051, 0.2159, 0.1812, 1.0, 0.2051, 0.2159, 0.1812, 1.0, 0.2051, 0.2159, 0.1812, 1.0, 0.2051, 0.2159, 0.1812, 1.0, 0.2051, 0.2159, 0.1812, 1.0, 0.2051, 0.2159, 0.1812, 1.0, 0.2051, 0.2159, 0.1812, 1.0, 0.2051, 0.2159, 0.1812, 1.0, 0.2051, 0.2159, 0.1812, 1.0, 0.2051, 0.2159, 0.1812, 1.0, 0.2051, 0.2159, 0.1812, 1.0, 0.2051, 0.2159, 0.1812, 1.0, 0.2051, 0.2159, 0.1812, 1.0, 0.2051, 0.2159, 0.1812, 1.0, 0.2051, 0.2159, 0.1812, 1.0, 0.2051, 0.2159, 0.1812, 1.0, 0.2051, 0.2159, 0.1812, 1.0, 0.2051, 0.2159, 0.1812, 1.0, 0.2051, 0.2159, 0.1812, 1.0, 0.2051, 0.2159, 0.1812, 1.0, 0.2051, 0.2159, 0.1812, 1.0, 0.2051, 0.2159, 0.1812, 1.0, 0.2051, 0.2159, 0.1812, 1.0, 0.2051, 0.2159, 0.1812, 1.0, 0.2051, 0.2159, 0.1812, 1.0, 0.2051, 0.2159, 0.1812, 1.0, 0.2051, 0.2159, 0.1812, 1.0, 0.2051, 0.2159, 0.1812, 1.0, 0.2051, 0.2159, 0.1812, 1.0, 0.2051, 0.2159, 0.1812, 1.0, 0.2051, 0.2159, 0.1812, 1.0, 0.2051, 0.2159, 0.1812, 1.0, 0.2051, 0.2159, 0.1812, 1.0, 0.2051, 0.2159, 0.1812, 1.0, 0.2051, 0.2159, 0.1812, 1.0, 0.2051, 0.2159, 0.1812, 1.0, 0.2051, 0.2159, 0.1812, 1.0, 0.2051, 0.2159, 0.1812, 1.0, 0.2051, 0.2159, 0.1812, 1.0, 0.2051, 0.2159, 0.1812, 1.0, 0.2051, 0.2159, 0.1812, 1.0, 0.2051, 0.2159, 0.1812, 1.0, 0.2051, 0.2159, 0.1812, 1.0, 0.2051, 0.2159, 0.1812, 1.0, 0.2051, 0.2159, 0.1812, 1.0, 0.2051, 0.2159, 0.1812, 1.0, 0.2051, 0.2159, 0.1812, 1.0, 0.2051, 0.2159, 0.1812, 1.0, 0.2051, 0.2159, 0.1812, 1.0, 0.2051, 0.2159, 0.1812, 1.0, 0.2051, 0.2159, 0.1812, 1.0, 0.2051, 0.2159, 0.1812, 1.0, 0.2051, 0.2159, 0.1812, 1.0, 0.2051, 0.2159, 0.1812, 1.0, 0.2051, 0.2159, 0.1812, 1.0, 0.2051, 0.2159, 0.1812, 1.0, 0.2051, 0.2159, 0.1812, 1.0, 0.2051, 0.2159, 0.1812, 1.0, 0.2051, 0.2159, 0.1812, 1.0, 0.2051, 0.2159, 0.1812, 1.0, 0.2051, 0.2159, 0.1812, 1.0, 0.2051, 0.2159, 0.1812, 1.0, 0.2051, 0.2159, 0.1812, 1.0, 0.2051, 0.2159, 0.1812, 1.0, 0.2051, 0.2159, 0.1812, 1.0, 0.2051, 0.2159, 0.1812, 1.0, 0.2051, 0.2159, 0.1812, 1.0, 0.2051, 0.2159, 0.1812, 1.0, 0.2051, 0.2159, 0.1812, 1.0, 0.2051, 0.2159, 0.1812, 1.0, 0.2051, 0.2159, 0.1812, 1.0, 0.2051, 0.2159, 0.1812, 1.0, 0.2051, 0.2159, 0.1812, 1.0, 0.2051, 0.2159, 0.1812, 1.0, 0.2051, 0.2159, 0.1812, 1.0, 0.2051, 0.2159, 0.1812, 1.0, 0.2051, 0.2159, 0.1812, 1.0, 0.2051, 0.2159, 0.1812, 1.0, 0.2051, 0.2159, 0.1812, 1.0, 0.2051, 0.2159, 0.1812, 1.0, 0.2051, 0.2159, 0.1812, 1.0, 0.2051, 0.2159, 0.1812, 1.0, 0.2051, 0.2159, 0.1812, 1.0, 0.2051, 0.2159, 0.1812, 1.0, 0.2051, 0.2159, 0.1812, 1.0, 0.2051, 0.2159, 0.1812, 1.0, 0.2051, 0.2159, 0.1812, 1.0, 0.2051, 0.2159, 0.1812, 1.0, 0.2051, 0.2159, 0.1812, 1.0, 0.2051, 0.2159, 0.1812, 1.0, 0.2051, 0.2159, 0.1812, 1.0, 0.2051, 0.2159, 0.1812, 1.0, 0.2051, 0.2159, 0.1812, 1.0, 0.2051, 0.2159, 0.1812, 1.0, 0.2051, 0.2159, 0.1812, 1.0, 0.2051, 0.2159, 0.1812, 1.0, 0.2051, 0.2159, 0.1812, 1.0, 0.2051, 0.2159, 0.1812, 1.0, 0.2051, 0.2159, 0.1812, 1.0, 0.2051, 0.2159, 0.1812, 1.0, 0.2051, 0.2159, 0.1812, 1.0, 0.2051, 0.2159, 0.1812, 1.0, 0.2051, 0.2159, 0.1812, 1.0, 0.2051, 0.2159, 0.1812, 1.0, 0.2051, 0.2159, 0.1812, 1.0, 0.2051, 0.2159, 0.1812, 1.0, 0.2051, 0.2159, 0.1812, 1.0, 0.2051, 0.2159, 0.1812, 1.0, 0.2051, 0.2159, 0.1812, 1.0, 0.2051, 0.2159, 0.1812, 1.0, 0.2051, 0.2159, 0.1812, 1.0, 0.2051, 0.2159, 0.1812, 1.0, 0.2051, 0.2159, 0.1812, 1.0, 0.2051, 0.2159, 0.1812, 1.0, 0.2051, 0.2159, 0.1812, 1.0, 0.2051, 0.2159, 0.1812, 1.0, 0.2051, 0.2159, 0.1812, 1.0, 0.2051, 0.2159, 0.1812, 1.0, 0.2051, 0.2159, 0.1812, 1.0, 0.2051, 0.2159, 0.1812, 1.0, 0.2051, 0.2159, 0.1812, 1.0, 0.2051, 0.2159, 0.1812, 1.0, 0.2051, 0.2159, 0.1812, 1.0, 0.2051, 0.2159, 0.1812, 1.0, 0.2051, 0.2159, 0.1812, 1.0, 0.2051, 0.2159, 0.1812, 1.0, 0.2051, 0.2159, 0.1812, 1.0, 0.2051, 0.2159, 0.1812, 1.0, 0.2051, 0.2159, 0.1812, 1.0, 0.2051, 0.2159, 0.1812, 1.0, 0.2051, 0.2159, 0.1812, 1.0, 0.2051, 0.2159, 0.1812, 1.0, 0.2051, 0.2159, 0.1812, 1.0, 0.2051, 0.2159, 0.1812, 1.0, 0.2051, 0.2159, 0.1812, 1.0, 0.2051, 0.2159, 0.1812, 1.0, 0.2051, 0.2159, 0.1812, 1.0, 0.2051, 0.2159, 0.1812, 1.0, 0.2051, 0.2159, 0.1812, 1.0, 0.2051, 0.2159, 0.1812, 1.0, 0.2051, 0.2159, 0.1812, 1.0, 0.2051, 0.2159, 0.1812, 1.0, 0.2051, 0.2159, 0.1812, 1.0, 0.2051, 0.2159, 0.1812, 1.0, 0.2051, 0.2159, 0.1812, 1.0, 0.2051, 0.2159, 0.1812, 1.0, 0.2051, 0.2159, 0.1812, 1.0, 0.2051, 0.2159, 0.1812, 1.0, 0.2051, 0.2159, 0.1812, 1.0, 0.2051, 0.2159, 0.1812, 1.0, 0.2051, 0.2159, 0.1812, 1.0, 0.2051, 0.2159, 0.1812, 1.0, 0.2051, 0.2159, 0.1812, 1.0, 0.2051, 0.2159, 0.1812, 1.0, 0.2051, 0.2159, 0.1812, 1.0, 0.2051, 0.2159, 0.1812, 1.0, 0.2051, 0.2159, 0.1812, 1.0, 0.2051, 0.2159, 0.1812, 1.0, 0.2051, 0.2159, 0.1812, 1.0, 0.2051, 0.2159, 0.1812, 1.0, 0.2051, 0.2159, 0.1812, 1.0, 0.2051, 0.2159, 0.1812, 1.0, 0.2051, 0.2159, 0.1812, 1.0, 0.2051, 0.2159, 0.1812, 1.0, 0.2051, 0.2159, 0.1812, 1.0, 0.2051, 0.2159, 0.1812, 1.0, 0.2051, 0.2159, 0.1812, 1.0, 0.2051, 0.2159, 0.1812, 1.0, 0.2051, 0.2159, 0.1812, 1.0, 0.2051, 0.2159, 0.1812, 1.0, 0.2051, 0.2159, 0.1812, 1.0, 0.2051, 0.2159, 0.1812, 1.0, 0.2051, 0.2159, 0.1812, 1.0, 0.2051, 0.2159, 0.1812, 1.0, 0.2051, 0.2159, 0.1812, 1.0, 0.2051, 0.2159, 0.1812, 1.0, 0.2051, 0.2159, 0.1812, 1.0, 0.2051, 0.2159, 0.1812, 1.0, 0.2051, 0.2159, 0.1812, 1.0, 0.2051, 0.2159, 0.1812, 1.0, 0.2051, 0.2159, 0.1812, 1.0, 0.2051, 0.2159, 0.1812, 1.0, 0.2051, 0.2159, 0.1812, 1.0, 0.2051, 0.2159, 0.1812, 1.0, 0.2051, 0.2159, 0.1812, 1.0, 0.2051, 0.2159, 0.1812, 1.0, 0.2051, 0.2159, 0.1812, 1.0, 0.2051, 0.2159, 0.1812, 1.0, 0.2051, 0.2159, 0.1812, 1.0, 0.2051, 0.2159, 0.1812, 1.0, 0.2051, 0.2159, 0.1812, 1.0, 0.2051, 0.2159, 0.1812, 1.0, 0.2051, 0.2159, 0.1812, 1.0, 0.2051, 0.2159, 0.1812, 1.0, 0.2051, 0.2159, 0.1812, 1.0, 0.2051, 0.2159, 0.1812, 1.0, 0.2051, 0.2159, 0.1812, 1.0, 0.2051, 0.2159, 0.1812, 1.0, 0.2051, 0.2159, 0.1812, 1.0, 0.2051, 0.2159, 0.1812, 1.0, 0.2051, 0.2159, 0.1812, 1.0, 0.2051, 0.2159, 0.1812, 1.0, 0.2051, 0.2159, 0.1812, 1.0, 0.2051, 0.2159, 0.1812, 1.0, 0.2051, 0.2159, 0.1812, 1.0, 0.2051, 0.2159, 0.1812, 1.0, 0.2051, 0.2159, 0.1812, 1.0, 0.2051, 0.2159, 0.1812, 1.0, 0.2051, 0.2159, 0.1812, 1.0, 0.2051, 0.2159, 0.1812, 1.0, 0.2051, 0.2159, 0.1812, 1.0, 0.2051, 0.2159, 0.1812, 1.0, 0.2051, 0.2159, 0.1812, 1.0, 0.2051, 0.2159, 0.1812, 1.0, 0.2051, 0.2159, 0.1812, 1.0, 0.2051, 0.2159, 0.1812, 1.0, 0.2051, 0.2159, 0.1812, 1.0, 0.2051, 0.2159, 0.1812, 1.0, 0.2051, 0.2159, 0.1812, 1.0, 0.2051, 0.2159, 0.1812, 1.0, 0.2051, 0.2159, 0.1812, 1.0, 0.2051, 0.2159, 0.1812, 1.0, 0.2051, 0.2159, 0.1812, 1.0, 0.2051, 0.2159, 0.1812, 1.0, 0.2051, 0.2159, 0.1812, 1.0, 0.2051, 0.2159, 0.1812, 1.0, 0.2051, 0.2159, 0.1812, 1.0, 0.2051, 0.2159, 0.1812, 1.0, 0.2051, 0.2159, 0.1812, 1.0, 0.2051, 0.2159, 0.1812, 1.0, 0.2051, 0.2159, 0.1812, 1.0, 0.2051, 0.2159, 0.1812, 1.0, 0.2051, 0.2159, 0.1812, 1.0, 0.2051, 0.2159, 0.1812, 1.0, 0.2051, 0.2159, 0.1812, 1.0, 0.2051, 0.2159, 0.1812, 1.0, 0.2051, 0.2159, 0.1812, 1.0, 0.2051, 0.2159, 0.1812, 1.0, 0.2051, 0.2159, 0.1812, 1.0, 0.2051, 0.2159, 0.1812, 1.0, 0.2051, 0.2159, 0.1812, 1.0, 0.2051, 0.2159, 0.1812, 1.0, 0.2051, 0.2159, 0.1812, 1.0, 0.2051, 0.2159, 0.1812, 1.0, 0.2051, 0.2159, 0.1812, 1.0, 0.2051, 0.2159, 0.1812, 1.0, 0.2051, 0.2159, 0.1812, 1.0, 0.2051, 0.2159, 0.1812, 1.0, 0.2051, 0.2159, 0.1812, 1.0, 0.2051, 0.2159, 0.1812, 1.0, 0.2051, 0.2159, 0.1812, 1.0, 0.2051, 0.2159, 0.1812, 1.0, 0.2051, 0.2159, 0.1812, 1.0, 0.2051, 0.2159, 0.1812, 1.0, 0.2051, 0.2159, 0.1812, 1.0, 0.2051, 0.2159, 0.1812, 1.0, 0.2051, 0.2159, 0.1812, 1.0, 0.2051, 0.2159, 0.1812, 1.0, 0.2051, 0.2159, 0.1812, 1.0, 0.2051, 0.2159, 0.1812, 1.0, 0.2051, 0.2159, 0.1812, 1.0, 0.2051, 0.2159, 0.1812, 1.0, 0.2051, 0.2159, 0.1812, 1.0, 0.2051, 0.2159, 0.1812, 1.0, 0.2051, 0.2159, 0.1812, 1.0, 0.2051, 0.2159, 0.1812, 1.0, 0.2051, 0.2159, 0.1812, 1.0, 0.2051, 0.2159, 0.1812, 1.0, 0.2051, 0.2159, 0.1812, 1.0, 0.2051, 0.2159, 0.1812, 1.0, 0.2051, 0.2159, 0.1812, 1.0, 0.2051, 0.2159, 0.1812, 1.0, 0.2051, 0.2159, 0.1812, 1.0, 0.2051, 0.2159, 0.1812, 1.0, 0.2051, 0.2159, 0.1812, 1.0, 0.2051, 0.2159, 0.1812, 1.0, 0.2051, 0.2159, 0.1812, 1.0, 0.2051, 0.2159, 0.1812, 1.0, 0.2051, 0.2159, 0.1812, 1.0, 0.2051, 0.2159, 0.1812, 1.0, 0.2051, 0.2159, 0.1812, 1.0, 0.2051, 0.2159, 0.1812, 1.0, 0.2051, 0.2159, 0.1812, 1.0, 0.2051, 0.2159, 0.1812, 1.0, 0.2051, 0.2159, 0.1812, 1.0, 0.2051, 0.2159, 0.1812, 1.0, 0.2051, 0.2159, 0.1812, 1.0, 0.2051, 0.2159, 0.1812, 1.0, 0.2051, 0.2159, 0.1812, 1.0, 0.2051, 0.2159, 0.1812, 1.0, 0.2051, 0.2159, 0.1812, 1.0, 0.2051, 0.2159, 0.1812, 1.0, 0.2051, 0.2159, 0.1812, 1.0, 0.2051, 0.2159, 0.1812, 1.0, 0.2051, 0.2159, 0.1812, 1.0, 0.2051, 0.2159, 0.1812, 1.0, 0.2051, 0.2159, 0.1812, 1.0, 0.2051, 0.2159, 0.1812, 1.0, 0.2051, 0.2159, 0.1812, 1.0, 0.2051, 0.2159, 0.1812, 1.0, 0.2051, 0.2159, 0.1812, 1.0, 0.2051, 0.2159, 0.1812, 1.0, 0.2051, 0.2159, 0.1812, 1.0, 0.2051, 0.2159, 0.1812, 1.0, 0.2051, 0.2159, 0.1812, 1.0, 0.2051, 0.2159, 0.1812, 1.0, 0.2051, 0.2159, 0.1812, 1.0, 0.2051, 0.2159, 0.1812, 1.0, 0.2051, 0.2159, 0.1812, 1.0, 0.2051, 0.2159, 0.1812, 1.0, 0.2051, 0.2159, 0.1812, 1.0, 0.2051, 0.2159, 0.1812, 1.0, 0.2051, 0.2159, 0.1812, 1.0, 0.2051, 0.2159, 0.1812, 1.0, 0.2051, 0.2159, 0.1812, 1.0, 0.2051, 0.2159, 0.1812, 1.0, 0.2051, 0.2159, 0.1812, 1.0, 0.2051, 0.2159, 0.1812, 1.0, 0.2051, 0.2159, 0.1812, 1.0, 0.2051, 0.2159, 0.1812, 1.0, 0.2051, 0.2159, 0.1812, 1.0, 0.2051, 0.2159, 0.1812, 1.0, 0.2051, 0.2159, 0.1812, 1.0, 0.2051, 0.2159, 0.1812, 1.0, 0.2051, 0.2159, 0.1812, 1.0, 0.2051, 0.2159, 0.1812, 1.0, 0.2051, 0.2159, 0.1812, 1.0, 0.2051, 0.2159, 0.1812, 1.0, 0.2051, 0.2159, 0.1812, 1.0, 0.2051, 0.2159, 0.1812, 1.0, 0.2051, 0.2159, 0.1812, 1.0, 0.2051, 0.2159, 0.1812, 1.0, 0.2051, 0.2159, 0.1812, 1.0, 0.2051, 0.2159, 0.1812, 1.0, 0.2051, 0.2159, 0.1812, 1.0, 0.2051, 0.2159, 0.1812, 1.0, 0.2051, 0.2159, 0.1812, 1.0, 0.2051, 0.2159, 0.1812, 1.0, 0.2051, 0.2159, 0.1812, 1.0, 0.2051, 0.2159, 0.1812, 1.0, 0.2051, 0.2159, 0.1812, 1.0, 0.2051, 0.2159, 0.1812, 1.0, 0.2051, 0.2159, 0.1812, 1.0, 0.2051, 0.2159, 0.1812, 1.0, 0.2051, 0.2159, 0.1812, 1.0, 0.2051, 0.2159, 0.1812, 1.0, 0.2051, 0.2159, 0.1812, 1.0, 0.2051, 0.2159, 0.1812, 1.0, 0.2051, 0.2159, 0.1812, 1.0, 0.2051, 0.2159, 0.1812, 1.0, 0.2051, 0.2159, 0.1812, 1.0, 0.2051, 0.2159, 0.1812, 1.0, 0.2051, 0.2159, 0.1812, 1.0, 0.2051, 0.2159, 0.1812, 1.0, 0.2051, 0.2159, 0.1812, 1.0, 0.2051, 0.2159, 0.1812, 1.0, 0.2051, 0.2159, 0.1812, 1.0, 0.2051, 0.2159, 0.1812, 1.0, 0.2051, 0.2159, 0.1812, 1.0, 0.2051, 0.2159, 0.1812, 1.0, 0.2051, 0.2159, 0.1812, 1.0, 0.2051, 0.2159, 0.1812, 1.0, 0.2051, 0.2159, 0.1812, 1.0, 0.2051, 0.2159, 0.1812, 1.0, 0.2051, 0.2159, 0.1812, 1.0, 0.2051, 0.2159, 0.1812, 1.0, 0.2051, 0.2159, 0.1812, 1.0, 0.2051, 0.2159, 0.1812, 1.0, 0.2051, 0.2159, 0.1812, 1.0, 0.2051, 0.2159, 0.1812, 1.0, 0.2051, 0.2159, 0.1812, 1.0, 0.2051, 0.2159, 0.1812, 1.0, 0.2051, 0.2159, 0.1812, 1.0, 0.2051, 0.2159, 0.1812, 1.0, 0.2051, 0.2159, 0.1812, 1.0, 0.2051, 0.2159, 0.1812, 1.0, 0.2051, 0.2159, 0.1812, 1.0, 0.2051, 0.2159, 0.1812, 1.0, 0.2051, 0.2159, 0.1812, 1.0, 0.2051, 0.2159, 0.1812, 1.0, 0.2051, 0.2159, 0.1812, 1.0, 0.2051, 0.2159, 0.1812, 1.0, 0.2051, 0.2159, 0.1812, 1.0, 0.2051, 0.2159, 0.1812, 1.0, 0.2051, 0.2159, 0.1812, 1.0, 0.2051, 0.2159, 0.1812, 1.0, 0.2051, 0.2159, 0.1812, 1.0, 0.2051, 0.2159, 0.1812, 1.0, 0.2051, 0.2159, 0.1812, 1.0, 0.2051, 0.2159, 0.1812, 1.0, 0.2051, 0.2159, 0.1812, 1.0, 0.2051, 0.2159, 0.1812, 1.0, 0.2051, 0.2159, 0.1812, 1.0, 0.2051, 0.2159, 0.1812, 1.0, 0.2051, 0.2159, 0.1812, 1.0, 0.2051, 0.2159, 0.1812, 1.0, 0.2051, 0.2159, 0.1812, 1.0, 0.2051, 0.2159, 0.1812, 1.0, 0.2051, 0.2159, 0.1812, 1.0, 0.2051, 0.2159, 0.1812, 1.0, 0.2051, 0.2159, 0.1812, 1.0, 0.2051, 0.2159, 0.1812, 1.0, 0.2051, 0.2159, 0.1812, 1.0, 0.2051, 0.2159, 0.1812, 1.0, 0.2051, 0.2159, 0.1812, 1.0, 0.2051, 0.2159, 0.1812, 1.0, 0.2051, 0.2159, 0.1812, 1.0, 0.2051, 0.2159, 0.1812, 1.0, 0.2051, 0.2159, 0.1812, 1.0, 0.2051, 0.2159, 0.1812, 1.0, 0.2051, 0.2159, 0.1812, 1.0, 0.2051, 0.2159, 0.1812, 1.0, 0.2051, 0.2159, 0.1812, 1.0, 0.2051, 0.2159, 0.1812, 1.0, 0.2051, 0.2159, 0.1812, 1.0, 0.2051, 0.2159, 0.1812, 1.0, 0.2051, 0.2159, 0.1812, 1.0, 0.2051, 0.2159, 0.1812, 1.0, 0.2051, 0.2159, 0.1812, 1.0, 0.2051, 0.2159, 0.1812, 1.0, 0.2051, 0.2159, 0.1812, 1.0, 0.2051, 0.2159, 0.1812, 1.0, 0.2051, 0.2159, 0.1812, 1.0, 0.2051, 0.2159, 0.1812, 1.0, 0.2051, 0.2159, 0.1812, 1.0, 0.2051, 0.2159, 0.1812, 1.0, 0.2051, 0.2159, 0.1812, 1.0, 0.2051, 0.2159, 0.1812, 1.0, 0.2051, 0.2159, 0.1812, 1.0, 0.2051, 0.2159, 0.1812, 1.0, 0.2051, 0.2159, 0.1812, 1.0, 0.2051, 0.2159, 0.1812, 1.0, 0.2051, 0.2159, 0.1812, 1.0, 0.2051, 0.2159, 0.1812, 1.0, 0.2051, 0.2159, 0.1812, 1.0, 0.2051, 0.2159, 0.1812, 1.0, 0.2051, 0.2159, 0.1812, 1.0, 0.2051, 0.2159, 0.1812, 1.0, 0.2051, 0.2159, 0.1812, 1.0, 0.2051, 0.2159, 0.1812, 1.0, 0.2051, 0.2159, 0.1812, 1.0, 0.2051, 0.2159, 0.1812, 1.0, 0.2051, 0.2159, 0.1812, 1.0, 0.2051, 0.2159, 0.1812, 1.0, 0.2051, 0.2159, 0.1812, 1.0, 0.2051, 0.2159, 0.1812, 1.0, 0.2051, 0.2159, 0.1812, 1.0, 0.2051, 0.2159, 0.1812, 1.0, 0.2051, 0.2159, 0.1812, 1.0, 0.2051, 0.2159, 0.1812, 1.0, 0.2051, 0.2159, 0.1812, 1.0, 0.2051, 0.2159, 0.1812, 1.0, 0.2051, 0.2159, 0.1812, 1.0, 0.2051, 0.2159, 0.1812, 1.0, 0.2051, 0.2159, 0.1812, 1.0, 0.2051, 0.2159, 0.1812, 1.0, 0.2051, 0.2159, 0.1812, 1.0, 0.2051, 0.2159, 0.1812, 1.0, 0.2051, 0.2159, 0.1812, 1.0, 0.2051, 0.2159, 0.1812, 1.0, 0.2051, 0.2159, 0.1812, 1.0, 0.2051, 0.2159, 0.1812, 1.0, 0.2051, 0.2159, 0.1812, 1.0, 0.2051, 0.2159, 0.1812, 1.0, 0.2051, 0.2159, 0.1812, 1.0, 0.2051, 0.2159, 0.1812, 1.0, 0.2051, 0.2159, 0.1812, 1.0, 0.2051, 0.2159, 0.1812, 1.0, 0.2051, 0.2159, 0.1812, 1.0, 0.2051, 0.2159, 0.1812, 1.0, 0.2051, 0.2159, 0.1812, 1.0, 0.2051, 0.2159, 0.1812, 1.0, 0.2051, 0.2159, 0.1812, 1.0, 0.2051, 0.2159, 0.1812, 1.0, 0.2051, 0.2159, 0.1812, 1.0, 0.2051, 0.2159, 0.1812, 1.0, 0.2051, 0.2159, 0.1812, 1.0, 0.2051, 0.2159, 0.1812, 1.0, 0.2051, 0.2159, 0.1812, 1.0, 0.2051, 0.2159, 0.1812, 1.0, 0.2051, 0.2159, 0.1812, 1.0, 0.2051, 0.2159, 0.1812, 1.0, 0.2051, 0.2159, 0.1812, 1.0, 0.2051, 0.2159, 0.1812, 1.0, 0.2051, 0.2159, 0.1812, 1.0, 0.2051, 0.2159, 0.1812, 1.0, 0.2051, 0.2159, 0.1812, 1.0, 0.2051, 0.2159, 0.1812, 1.0, 0.2051, 0.2159, 0.1812, 1.0, 0.2051, 0.2159, 0.1812, 1.0, 0.2051, 0.2159, 0.1812, 1.0, 0.2051, 0.2159, 0.1812, 1.0, 0.2051, 0.2159, 0.1812, 1.0, 0.2051, 0.2159, 0.1812, 1.0, 0.2051, 0.2159, 0.1812, 1.0, 0.2051, 0.2159, 0.1812, 1.0, 0.2051, 0.2159, 0.1812, 1.0, 0.2051, 0.2159, 0.1812, 1.0, 0.2051, 0.2159, 0.1812, 1.0, 0.2051, 0.2159, 0.1812, 1.0, 0.2051, 0.2159, 0.1812, 1.0, 0.2051, 0.2159, 0.1812, 1.0, 0.2051, 0.2159, 0.1812, 1.0, 0.2051, 0.2159, 0.1812, 1.0, 0.2051, 0.2159, 0.1812, 1.0, 0.2051, 0.2159, 0.1812, 1.0, 0.2051, 0.2159, 0.1812, 1.0, 0.2051, 0.2159, 0.1812, 1.0, 0.2051, 0.2159, 0.1812, 1.0, 0.2051, 0.2159, 0.1812, 1.0, 0.2051, 0.2159, 0.1812, 1.0, 0.2051, 0.2159, 0.1812, 1.0, 0.2051, 0.2159, 0.1812, 1.0, 0.2051, 0.2159, 0.1812, 1.0, 0.2051, 0.2159, 0.1812, 1.0, 0.2051, 0.2159, 0.1812, 1.0, 0.2051, 0.2159, 0.1812, 1.0, 0.2051, 0.2159, 0.1812, 1.0, 0.2051, 0.2159, 0.1812, 1.0, 0.2051, 0.2159, 0.1812, 1.0, 0.2051, 0.2159, 0.1812, 1.0, 0.2051, 0.2159, 0.1812, 1.0, 0.2051, 0.2159, 0.1812, 1.0, 0.2051, 0.2159, 0.1812, 1.0, 0.2051, 0.2159, 0.1812, 1.0, 0.2051, 0.2159, 0.1812, 1.0, 0.2051, 0.2159, 0.1812, 1.0, 0.2051, 0.2159, 0.1812, 1.0, 0.2051, 0.2159, 0.1812, 1.0, 0.2051, 0.2159, 0.1812, 1.0, 0.2051, 0.2159, 0.1812, 1.0, 0.2051, 0.2159, 0.1812, 1.0, 0.2051, 0.2159, 0.1812, 1.0, 0.2051, 0.2159, 0.1812, 1.0, 0.2051, 0.2159, 0.1812, 1.0, 0.2051, 0.2159, 0.1812, 1.0, 0.2051, 0.2159, 0.1812, 1.0, 0.2051, 0.2159, 0.1812, 1.0, 0.2051, 0.2159, 0.1812, 1.0, 0.2051, 0.2159, 0.1812, 1.0, 0.2051, 0.2159, 0.1812, 1.0, 0.2051, 0.2159, 0.1812, 1.0, 0.2051, 0.2159, 0.1812, 1.0, 0.2051, 0.2159, 0.1812, 1.0, 0.2051, 0.2159, 0.1812, 1.0, 0.2051, 0.2159, 0.1812, 1.0, 0.2051, 0.2159, 0.1812, 1.0, 0.2051, 0.2159, 0.1812, 1.0, 0.2051, 0.2159, 0.1812, 1.0, 0.2051, 0.2159, 0.1812, 1.0, 0.2051, 0.2159, 0.1812, 1.0, 0.2051, 0.2159, 0.1812, 1.0, 0.2051, 0.2159, 0.1812, 1.0, 0.2051, 0.2159, 0.1812, 1.0, 0.2051, 0.2159, 0.1812, 1.0, 0.2051, 0.2159, 0.1812, 1.0, 0.2051, 0.2159, 0.1812, 1.0, 0.2051, 0.2159, 0.1812, 1.0, 0.2051, 0.2159, 0.1812, 1.0, 0.2051, 0.2159, 0.1812, 1.0, 0.2051, 0.2159, 0.1812, 1.0, 0.2051, 0.2159, 0.1812, 1.0, 0.2051, 0.2159, 0.1812, 1.0, 0.2051, 0.2159, 0.1812, 1.0, 0.2051, 0.2159, 0.1812, 1.0, 0.2051, 0.2159, 0.1812, 1.0, 0.2051, 0.2159, 0.1812, 1.0, 0.2051, 0.2159, 0.1812, 1.0, 0.2051, 0.2159, 0.1812, 1.0, 0.2051, 0.2159, 0.1812, 1.0, 0.2051, 0.2159, 0.1812, 1.0, 0.2051, 0.2159, 0.1812, 1.0, 0.2051, 0.2159, 0.1812, 1.0, 0.2051, 0.2159, 0.1812, 1.0, 0.2051, 0.2159, 0.1812, 1.0, 0.2051, 0.2159, 0.1812, 1.0, 0.2051, 0.2159, 0.1812, 1.0, 0.2051, 0.2159, 0.1812, 1.0, 0.2051, 0.2159, 0.1812, 1.0, 0.2051, 0.2159, 0.1812, 1.0, 0.2051, 0.2159, 0.1812, 1.0, 0.2051, 0.2159, 0.1812, 1.0, 0.2051, 0.2159, 0.1812, 1.0, 0.2051, 0.2159, 0.1812, 1.0, 0.2051, 0.2159, 0.1812, 1.0, 0.2051, 0.2159, 0.1812, 1.0, 0.2051, 0.2159, 0.1812, 1.0, 0.2051, 0.2159, 0.1812, 1.0, 0.2051, 0.2159, 0.1812, 1.0, 0.2051, 0.2159, 0.1812, 1.0, 0.2051, 0.2159, 0.1812, 1.0, 0.2051, 0.2159, 0.1812, 1.0, 0.2051, 0.2159, 0.1812, 1.0, 0.2051, 0.2159, 0.1812, 1.0, 0.2051, 0.2159, 0.1812, 1.0, 0.2051, 0.2159, 0.1812, 1.0, 0.2051, 0.2159, 0.1812, 1.0, 0.2051, 0.2159, 0.1812, 1.0, 0.2051, 0.2159, 0.1812, 1.0, 0.2051, 0.2159, 0.1812, 1.0, 0.2051, 0.2159, 0.1812, 1.0, 0.2051, 0.2159, 0.1812, 1.0, 0.2051, 0.2159, 0.1812, 1.0, 0.2051, 0.2159, 0.1812, 1.0, 0.2051, 0.2159, 0.1812, 1.0, 0.2051, 0.2159, 0.1812, 1.0, 0.2051, 0.2159, 0.1812, 1.0, 0.2051, 0.2159, 0.1812, 1.0, 0.2051, 0.2159, 0.1812, 1.0, 0.2051, 0.2159, 0.1812, 1.0, 0.2051, 0.2159, 0.1812, 1.0, 0.2051, 0.2159, 0.1812, 1.0, 0.2051, 0.2159, 0.1812, 1.0, 0.2051, 0.2159, 0.1812, 1.0, 0.2051, 0.2159, 0.1812, 1.0, 0.2051, 0.2159, 0.1812, 1.0, 0.2051, 0.2159, 0.1812, 1.0, 0.2051, 0.2159, 0.1812, 1.0, 0.2051, 0.2159, 0.1812, 1.0, 0.2051, 0.2159, 0.1812, 1.0, 0.2051, 0.2159, 0.1812, 1.0, 0.2051, 0.2159, 0.1812, 1.0, 0.2051, 0.2159, 0.1812, 1.0, 0.2051, 0.2159, 0.1812, 1.0, 0.2051, 0.2159, 0.1812, 1.0, 0.2051, 0.2159, 0.1812, 1.0, 0.2051, 0.2159, 0.1812, 1.0, 0.2051, 0.2159, 0.1812, 1.0, 0.2051, 0.2159, 0.1812, 1.0, 0.2051, 0.2159, 0.1812, 1.0, 0.2051, 0.2159, 0.1812, 1.0, 0.2051, 0.2159, 0.1812, 1.0, 0.2051, 0.2159, 0.1812, 1.0, 0.2051, 0.2159, 0.1812, 1.0, 0.2051, 0.2159, 0.1812, 1.0, 0.2051, 0.2159, 0.1812, 1.0, 0.2051, 0.2159, 0.1812, 1.0, 0.2051, 0.2159, 0.1812, 1.0, 0.2051, 0.2159, 0.1812, 1.0, 0.2051, 0.2159, 0.1812, 1.0, 0.2051, 0.2159, 0.1812, 1.0, 0.2051, 0.2159, 0.1812, 1.0, 0.2051, 0.2159, 0.1812, 1.0, 0.2051, 0.2159, 0.1812, 1.0, 0.2051, 0.2159, 0.1812, 1.0, 0.2051, 0.2159, 0.1812, 1.0, 0.2051, 0.2159, 0.1812, 1.0, 0.2051, 0.2159, 0.1812, 1.0, 0.2051, 0.2159, 0.1812, 1.0, 0.2051, 0.2159, 0.1812, 1.0, 0.2051, 0.2159, 0.1812, 1.0, 0.2051, 0.2159, 0.1812, 1.0, 0.2051, 0.2159, 0.1812, 1.0, 0.2051, 0.2159, 0.1812, 1.0, 0.2051, 0.2159, 0.1812, 1.0, 0.2051, 0.2159, 0.1812, 1.0, 0.2051, 0.2159, 0.1812, 1.0, 0.2051, 0.2159, 0.1812, 1.0, 0.2051, 0.2159, 0.1812, 1.0, 0.2051, 0.2159, 0.1812, 1.0, 0.2051, 0.2159, 0.1812, 1.0, 0.2051, 0.2159, 0.1812, 1.0, 0.2051, 0.2159, 0.1812, 1.0, 0.2051, 0.2159, 0.1812, 1.0, 0.2051, 0.2159, 0.1812, 1.0, 0.2051, 0.2159, 0.1812, 1.0, 0.2051, 0.2159, 0.1812, 1.0, 0.2051, 0.2159, 0.1812, 1.0, 0.2051, 0.2159, 0.1812, 1.0, 0.2051, 0.2159, 0.1812, 1.0, 0.2051, 0.2159, 0.1812, 1.0, 0.2051, 0.2159, 0.1812, 1.0, 0.2051, 0.2159, 0.1812, 1.0, 0.2051, 0.2159, 0.1812, 1.0, 0.2051, 0.2159, 0.1812, 1.0, 0.2051, 0.2159, 0.1812, 1.0, 0.2051, 0.2159, 0.1812, 1.0, 0.2051, 0.2159, 0.1812, 1.0, 0.2051, 0.2159, 0.1812, 1.0, 0.2051, 0.2159, 0.1812, 1.0, 0.2051, 0.2159, 0.1812, 1.0, 0.2051, 0.2159, 0.1812, 1.0, 0.2051, 0.2159, 0.1812, 1.0, 0.2051, 0.2159, 0.1812, 1.0, 0.2051, 0.2159, 0.1812, 1.0, 0.2051, 0.2159, 0.1812, 1.0, 0.2051, 0.2159, 0.1812, 1.0, 0.2051, 0.2159, 0.1812, 1.0, 0.2051, 0.2159, 0.1812, 1.0, 0.2051, 0.2159, 0.1812, 1.0, 0.2051, 0.2159, 0.1812, 1.0, 0.2051, 0.2159, 0.1812, 1.0, 0.2051, 0.2159, 0.1812, 1.0, 0.2051, 0.2159, 0.1812, 1.0, 0.2051, 0.2159, 0.1812, 1.0, 0.2051, 0.2159, 0.1812, 1.0, 0.2051, 0.2159, 0.1812, 1.0, 0.2051, 0.2159, 0.1812, 1.0, 0.2051, 0.2159, 0.1812, 1.0, 0.2051, 0.2159, 0.1812, 1.0, 0.2051, 0.2159, 0.1812, 1.0, 0.2051, 0.2159, 0.1812, 1.0, 0.2051, 0.2159, 0.1812, 1.0, 0.2051, 0.2159, 0.1812, 1.0, 0.2051, 0.2159, 0.1812, 1.0, 0.2051, 0.2159, 0.1812, 1.0, 0.2051, 0.2159, 0.1812, 1.0, 0.2051, 0.2159, 0.1812, 1.0, 0.2051, 0.2159, 0.1812, 1.0, 0.2051, 0.2159, 0.1812, 1.0, 0.2051, 0.2159, 0.1812, 1.0, 0.2051, 0.2159, 0.1812, 1.0, 0.2051, 0.2159, 0.1812, 1.0, 0.2051, 0.2159, 0.1812, 1.0, 0.2051, 0.2159, 0.1812, 1.0, 0.2051, 0.2159, 0.1812, 1.0, 0.2051, 0.2159, 0.1812, 1.0, 0.2051, 0.2159, 0.1812, 1.0, 0.2051, 0.2159, 0.1812, 1.0, 0.2051, 0.2159, 0.1812, 1.0, 0.2051, 0.2159, 0.1812, 1.0, 0.2051, 0.2159, 0.1812, 1.0, 0.2051, 0.2159, 0.1812, 1.0, 0.2051, 0.2159, 0.1812, 1.0, 0.2051, 0.2159, 0.1812, 1.0, 0.2051, 0.2159, 0.1812, 1.0, 0.2051, 0.2159, 0.1812, 1.0, 0.2051, 0.2159, 0.1812, 1.0, 0.2051, 0.2159, 0.1812, 1.0, 0.2051, 0.2159, 0.1812, 1.0, 0.2051, 0.2159, 0.1812, 1.0, 0.2051, 0.2159, 0.1812, 1.0, 0.2051, 0.2159, 0.1812, 1.0, 0.2051, 0.2159, 0.1812, 1.0, 0.2051, 0.2159, 0.1812, 1.0, 0.2051, 0.2159, 0.1812, 1.0, 0.2051, 0.2159, 0.1812, 1.0, 0.2051, 0.2159, 0.1812, 1.0, 0.2051, 0.2159, 0.1812, 1.0, 0.2051, 0.2159, 0.1812, 1.0, 0.2051, 0.2159, 0.1812, 1.0, 0.2051, 0.2159, 0.1812, 1.0, 0.2051, 0.2159, 0.1812, 1.0, 0.2051, 0.2159, 0.1812, 1.0, 0.2051, 0.2159, 0.1812, 1.0, 0.2051, 0.2159, 0.1812, 1.0, 0.2051, 0.2159, 0.1812, 1.0, 0.2051, 0.2159, 0.1812, 1.0, 0.2051, 0.2159, 0.1812, 1.0, 0.2051, 0.2159, 0.1812, 1.0, 0.2051, 0.2159, 0.1812, 1.0, 0.2051, 0.2159, 0.1812, 1.0, 0.2051, 0.2159, 0.1812, 1.0, 0.2051, 0.2159, 0.1812, 1.0, 0.2051, 0.2159, 0.1812, 1.0, 0.2051, 0.2159, 0.1812, 1.0, 0.2051, 0.2159, 0.1812, 1.0, 0.2051, 0.2159, 0.1812, 1.0, 0.2051, 0.2159, 0.1812, 1.0, 0.2051, 0.2159, 0.1812, 1.0, 0.2051, 0.2159, 0.1812, 1.0, 0.2051, 0.2159, 0.1812, 1.0, 0.2051, 0.2159, 0.1812, 1.0, 0.2051, 0.2159, 0.1812, 1.0, 0.2051, 0.2159, 0.1812, 1.0, 0.2051, 0.2159, 0.1812, 1.0, 0.2051, 0.2159, 0.1812, 1.0, 0.2051, 0.2159, 0.1812, 1.0, 0.2051, 0.2159, 0.1812, 1.0, 0.2051, 0.2159, 0.1812, 1.0, 0.2051, 0.2159, 0.1812, 1.0, 0.2051, 0.2159, 0.1812, 1.0, 0.2051, 0.2159, 0.1812, 1.0, 0.2051, 0.2159, 0.1812, 1.0, 0.2051, 0.2159, 0.1812, 1.0, 0.2051, 0.2159, 0.1812, 1.0, 0.2051, 0.2159, 0.1812, 1.0, 0.2051, 0.2159, 0.1812, 1.0, 0.2051, 0.2159, 0.1812, 1.0, 0.2051, 0.2159, 0.1812, 1.0, 0.2051, 0.2159, 0.1812, 1.0, 0.2051, 0.2159, 0.1812, 1.0, 0.2051, 0.2159, 0.1812, 1.0, 0.2051, 0.2159, 0.1812, 1.0, 0.2051, 0.2159, 0.1812, 1.0, 0.2051, 0.2159, 0.1812, 1.0, 0.2051, 0.2159, 0.1812, 1.0, 0.2051, 0.2159, 0.1812, 1.0, 0.2051, 0.2159, 0.1812, 1.0, 0.2051, 0.2159, 0.1812, 1.0, 0.2051, 0.2159, 0.1812, 1.0, 0.2051, 0.2159, 0.1812, 1.0, 0.2051, 0.2159, 0.1812, 1.0, 0.2051, 0.2159, 0.1812, 1.0, 0.2051, 0.2159, 0.1812, 1.0, 0.2051, 0.2159, 0.1812, 1.0, 0.2051, 0.2159, 0.1812, 1.0, 0.2051, 0.2159, 0.1812, 1.0, 0.2051, 0.2159, 0.1812, 1.0])
me_icosphere.use_remesh_fix_poles = True
me_icosphere.use_remesh_preserve_attributes = False
me_icosphere.use_mirror_vertex_groups = False
me_icosphere.update()

# ---- objects
ob_icosphere = bpy.data.objects.new('Icosphere', me_icosphere)

# ---- transforms, parenting, visibility, modifiers, constraints
ob_icosphere.location = (0.0, 0.0, 0.0)
ob_icosphere.scale = (1.39, 1.39, 1.39)
ob_icosphere.lineart.crease_threshold = 0.0

# ---- collection membership
col_collection.objects.link(ob_icosphere)

# ---- scene / render settings (as saved in the file)
scene.frame_start = 1; scene.frame_end = 250; scene.frame_set(1)
scene.render.engine = 'BLENDER_EEVEE_NEXT'
scene.cycles.use_denoising = False
scene.cycles.samples = 128
scene.cycles.sampling_pattern = 'TABULATED_SOBOL'
scene.cycles.use_adaptive_sampling = False
scene.cycles.use_light_tree = False
scene.view_settings.view_transform = 'Filmic'
bpy.context.view_layer.update()

# ---- added for rendering (the .blend has no active camera and no usable light): camera, sun
cam_auto = bpy.data.cameras.new('AutoCamera')
cam_auto.lens = 50.0
cam_auto.sensor_width = 36.0
cam_auto.clip_end = 1000.0
ob_auto_camera = bpy.data.objects.new('AutoCamera', cam_auto)
scene.collection.objects.link(ob_auto_camera)
ob_auto_camera.location = (11.6094, -14.0784, 12.6947)
ob_auto_camera.rotation_euler = (1.09748, -7.21219e-08, 0.694738)
scene.camera = ob_auto_camera
light_auto_sun = bpy.data.lights.new('AutoSun', 'SUN')
light_auto_sun.energy = 3.0
light_auto_sun.angle = 0.0523599
ob_auto_sun = bpy.data.objects.new('AutoSun', light_auto_sun)
scene.collection.objects.link(ob_auto_sun)
ob_auto_sun.rotation_euler = (0.872665, 0.174533, 0.523599)
bpy.context.view_layer.update()
